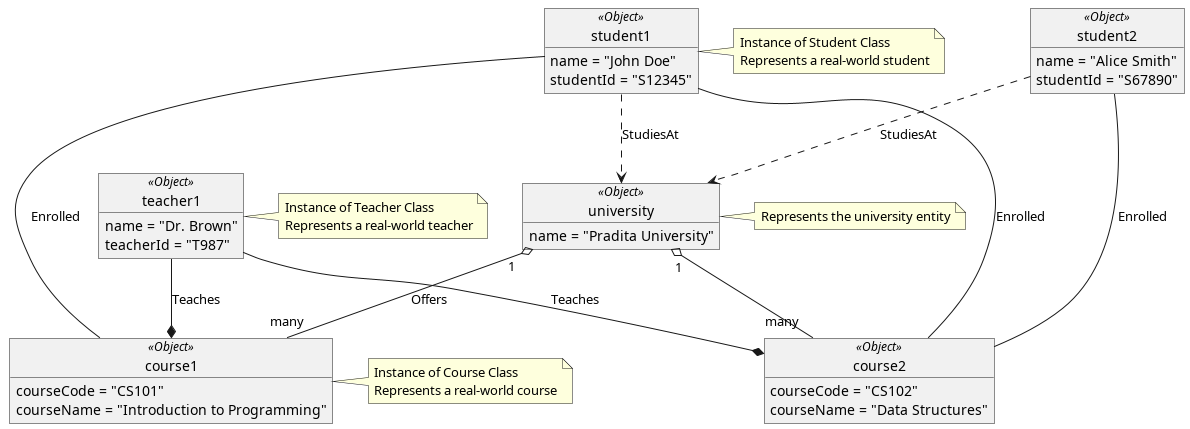

The diagram above was rendered by PlantUML. Its source (embedded in the PNG):
@startuml

' Defining Objects
object student1 <<Object>> {
  name = "John Doe"
  studentId = "S12345"
}

object student2 <<Object>> {
  name = "Alice Smith"
  studentId = "S67890"
}

object course1 <<Object>> {
  courseCode = "CS101"
  courseName = "Introduction to Programming"
}

object course2 <<Object>> {
  courseCode = "CS102"
  courseName = "Data Structures"
}

object teacher1 <<Object>> {
  name = "Dr. Brown"
  teacherId = "T987"
}

object university <<Object>> {
  name = "Pradita University"
}

' Relationships
student1 -- course1 : Enrolled
student1 -- course2 : Enrolled
student2 -- course2 : Enrolled
teacher1 --* course1 : Teaches
teacher1 --* course2 : Teaches
university "1" o-- "many" course1 : Offers
university "1" o-- "many" course2

' Dependency Relationship
student1 ..> university : StudiesAt
student2 ..> university : StudiesAt

' Notes for explanation
note right of student1
  Instance of Student Class
  Represents a real-world student
end note

note right of course1
  Instance of Course Class
  Represents a real-world course
end note

note right of teacher1
  Instance of Teacher Class
  Represents a real-world teacher
end note

note right of university
  Represents the university entity
end note

@enduml